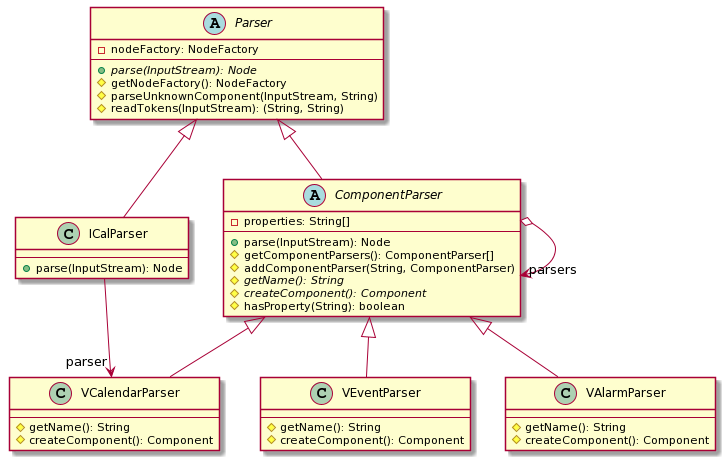

The diagram above was rendered by PlantUML. Its source (embedded in the PNG):
@startuml
abstract Parser{
	- nodeFactory: NodeFactory
--
	+ {abstract} parse(InputStream): Node
	# getNodeFactory(): NodeFactory
	# parseUnknownComponent(InputStream, String)
	# readTokens(InputStream): (String, String)
}

class VCalendarParser{
--
	# getName(): String
	# createComponent(): Component
}

class ICalParser{
--
	+ parse(InputStream): Node
}

abstract ComponentParser{
	- properties: String[]
--
	+ parse(InputStream): Node
	# getComponentParsers(): ComponentParser[]
	# addComponentParser(String, ComponentParser)
	# {abstract} getName(): String
	# {abstract} createComponent(): Component
	# hasProperty(String): boolean
}

class VEventParser{
--
	# getName(): String
	# createComponent(): Component
}

class VAlarmParser{
--
	# getName(): String 
	# createComponent(): Component
}

Parser <|-- ICalParser
Parser <|-- ComponentParser
ComponentParser <|-- VCalendarParser
ComponentParser <|-- VEventParser
ComponentParser <|-- VAlarmParser
ICalParser --> "parser" VCalendarParser
ComponentParser o--> "parsers" ComponentParser
@enduml